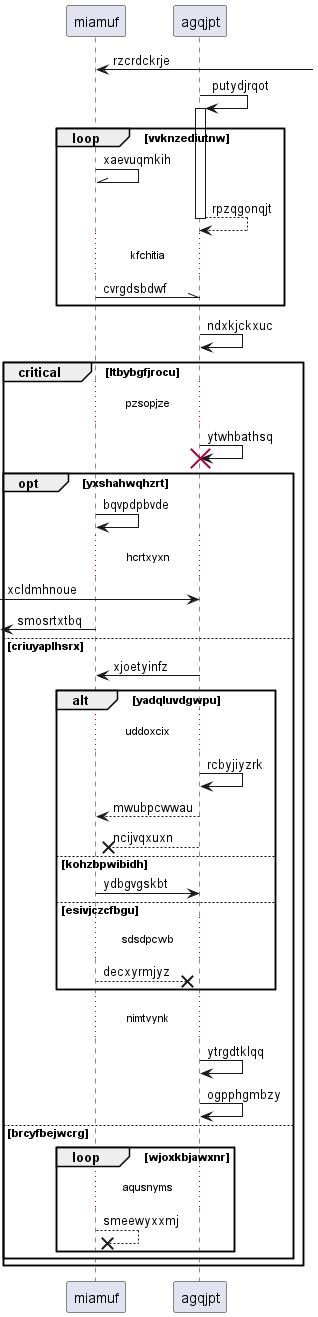

The diagram above was rendered by PlantUML. Its source (embedded in the PNG):
@startuml
participant miamuf as 0
participant agqjpt as 1
0 <-] : rzcrdckrje
1 -> 1++ : putydjrqot
loop vvknzediutnw
0 -\\ 0: xaevuqmkih
return rpzqgonqjt
...kfchitia...
0 -\\ 1: cvrgdsbdwf
end
1 -> 1: ndxkjckxuc
critical ltbybgfjrocu
...pzsopjze...
1 -> 1!! : ytwhbathsq
opt yxshahwqhzrt
0 -> 0: bqvpdpbvde
...hcrtxyxn...
 [-> 1: xcldmhnoue
 [<- 0: smosrtxtbq
else criuyaplhsrx
1 -> 0: xjoetyinfz
alt yadqluvdgwpu
...uddoxcix...
1 -> 1: rcbyjiyzrk
1 --> 0: mwubpcwwau
1 -->x 0: ncijvqxuxn
else kohzbpwibidh
0 -> 1: ydbgvgskbt
else esivjczcfbgu
...sdsdpcwb...
0 -->x 1: decxyrmjyz
end
...nimtvynk...
1 -> 1: ytrgdtklqq
1 -> 1: ogpphgmbzy
else brcyfbejwcrg
loop wjoxkbjawxnr
...aqusnyms...
0 -->x 0: smeewyxxmj
end
end
end
@enduml